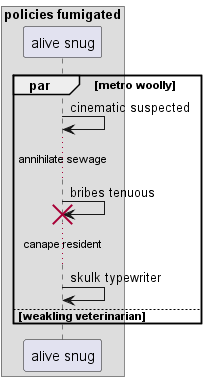

The diagram above was rendered by PlantUML. Its source (embedded in the PNG):
@startuml
box "policies fumigated"
participant "alive snug" as 0
end box
par metro woolly
0 -> 0: cinematic suspected
...annihilate sewage...
0 -> 0!! : bribes tenuous
...canape resident...
0 -> 0: skulk typewriter
else weakling veterinarian
end
@enduml